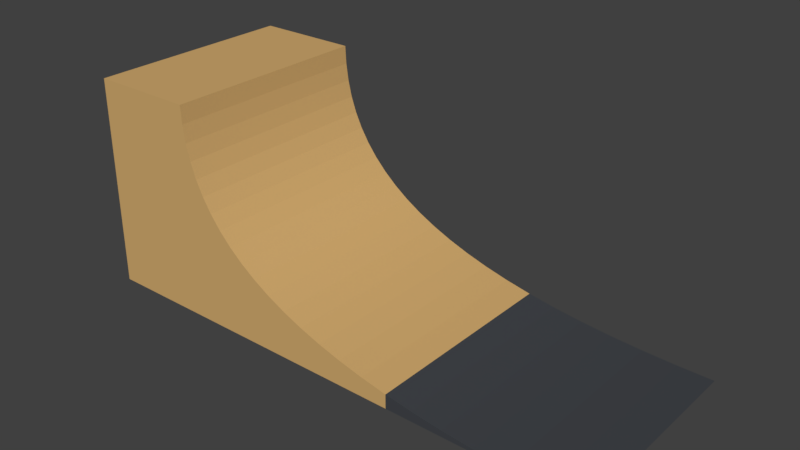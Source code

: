 # Source: SimpleRamp.blend  (saved by Blender 2.79.0; exported with 4.5.12 LTS)
import bpy
from mathutils import Matrix  # noqa: F401  (used for matrix-valued properties, if any)

bpy.ops.wm.read_factory_settings(use_empty=True)
scene = bpy.context.scene
scene.name = 'Scene'

# ---- collections
col_collection_1 = bpy.data.collections.new('Collection 1'); scene.collection.children.link(col_collection_1)

# ---- materials (node trees are filled in below, after node groups)
mat_rampsurface = bpy.data.materials.new('RampSurface')
mat_rampsurface.alpha_threshold = 0.0
mat_rampsurface.use_transparent_shadow = False
mat_rampsurface.diffuse_color = (0.05613, 0.06125, 0.07036, 1.0)
mat_rampsurface.roughness = 0.5
mat_wood = bpy.data.materials.new('Wood')
mat_wood.alpha_threshold = 0.0
mat_wood.use_transparent_shadow = False
mat_wood.diffuse_color = (0.6445, 0.4072, 0.159, 1.0)
mat_wood.roughness = 0.5

# ---- material node trees

# ---- world
world_world = bpy.data.worlds.new('World'); scene.world = world_world
world_world.color = (0.05088, 0.05088, 0.05088)
world_world.use_sun_shadow = False
world_world.sun_shadow_jitter_overblur = 0.0
world_world.cycles.sampling_method = 'MANUAL'

# ---- meshes
me_cunurbspath = bpy.data.meshes.new('CUNurbsPath')
me_cunurbspath.from_pydata([(-1.181, -1.0, 1.994), (-1.173, -1.0, 1.824), (-1.15, -1.0, 1.662), (-1.113, -1.0, 1.507), (-1.06, -1.0, 1.359), (-0.9916, -1.0, 1.219), (-0.9084, -1.0, 1.087), (-0.8101, -1.0, 0.9622), (-0.6967, -1.0, 0.845), (-0.5681, -1.0, 0.7353), (-0.4245, -1.0, 0.6333), (-0.2657, -1.0, 0.5387), (-0.09176, -1.0, 0.4518), (0.09728, -1.0, 0.3724), (0.3014, -1.0, 0.3006), (0.5207, -1.0, 0.2363), (0.7551, -1.0, 0.1796), (1.005, -1.0, 0.1304), (1.269, -1.0, 0.08883), (1.549, -1.0, 0.05481), (1.844, -1.0, 0.02834), (2.154, -1.0, 0.009437), (2.479, -1.0, -0.001905), (2.819, -1.0, -0.005686), (-1.181, 1.0, 1.994), (-1.173, 1.0, 1.824), (-1.15, 1.0, 1.662), (-1.113, 1.0, 1.507), (-1.06, 1.0, 1.359), (-0.9916, 1.0, 1.219), (-0.9084, 1.0, 1.087), (-0.8101, 1.0, 0.9622), (-0.6967, 1.0, 0.845), (-0.5681, 1.0, 0.7353), (-0.4245, 1.0, 0.6333), (-0.2657, 1.0, 0.5387), (-0.09176, 1.0, 0.4518), (0.09728, 1.0, 0.3724), (0.3014, 1.0, 0.3006), (0.5207, 1.0, 0.2363), (0.7551, 1.0, 0.1796), (1.005, 1.0, 0.1304), (1.269, 1.0, 0.08883), (1.549, 1.0, 0.05481), (1.844, 1.0, 0.02834), (2.154, 1.0, 0.009437), (2.479, 1.0, -0.001905), (2.819, 1.0, -0.005686), (-2.181, -1.0, 1.994), (-2.181, 1.0, 1.994), (-2.181, -1.0, -0.005686), (-2.181, 1.0, -0.005686), (1.005, -1.0, -0.005686), (1.005, 1.0, -0.005686)], [], [(1, 2, 26, 25), (16, 17, 41, 40), (9, 10, 34, 33), (2, 3, 27, 26), (17, 18, 42, 41), (10, 11, 35, 34), (3, 4, 28, 27), (18, 19, 43, 42), (11, 12, 36, 35), (4, 5, 29, 28), (19, 20, 44, 43), (12, 13, 37, 36), (5, 6, 30, 29), (20, 21, 45, 44), (13, 14, 38, 37), (6, 7, 31, 30), (21, 22, 46, 45), (14, 15, 39, 38), (7, 8, 32, 31), (22, 23, 47, 46), (0, 1, 25, 24), (15, 16, 40, 39), (8, 9, 33, 32), (0, 24, 49, 48), (49, 51, 50, 48), (0, 48, 50, 52, 17, 16, 15, 14, 13, 12, 11, 10, 9, 8, 7, 6, 5, 4, 3, 2, 1), (24, 25, 26, 27, 28, 29, 30, 31, 32, 33, 34, 35, 36, 37, 38, 39, 40, 41, 53, 51, 49), (52, 53, 47, 23), (17, 52, 23, 22, 21, 20, 19, 18), (53, 52, 50, 51), (53, 41, 42, 43, 44, 45, 46, 47)])
me_cunurbspath.polygons.foreach_set('material_index', [1, 1, 1, 1, 0, 1, 1, 0, 1, 1, 0, 1, 1, 0, 1, 1, 0, 1, 1, 0, 1, 1, 1, 1, 1, 1, 1, 0, 0, 1, 0])
me_cunurbspath.materials.append(mat_rampsurface)
me_cunurbspath.materials.append(mat_wood)
me_cunurbspath.use_remesh_preserve_volume = False
me_cunurbspath.use_remesh_preserve_attributes = False
me_cunurbspath.use_mirror_vertex_groups = False
me_cunurbspath.auto_texspace = False
me_cunurbspath.update()

# ---- objects
ob_nurbspath = bpy.data.objects.new('NurbsPath', me_cunurbspath)

# ---- transforms, parenting, visibility, modifiers, constraints
ob_nurbspath.location = (0.0, 0.0, 0.0)
ob_nurbspath.lineart.crease_threshold = 0.0

# ---- collection membership
col_collection_1.objects.link(ob_nurbspath)

# ---- scene / render settings (as saved in the file)
scene.frame_start = 1; scene.frame_end = 250; scene.frame_set(0)
scene.render.engine = 'BLENDER_EEVEE_NEXT'
scene.render.resolution_percentage = 50
scene.render.dither_intensity = 0.0
scene.cycles.use_denoising = False
scene.cycles.samples = 128
scene.cycles.sampling_pattern = 'TABULATED_SOBOL'
scene.cycles.use_adaptive_sampling = False
scene.cycles.use_light_tree = False
scene.cycles.blur_glossy = 0.0
scene.cycles.sample_clamp_indirect = 0.0
scene.view_settings.view_transform = 'Standard'
bpy.context.view_layer.update()

# ---- added for rendering (the .blend has no active camera and no usable light): camera, sun
cam_auto = bpy.data.cameras.new('AutoCamera')
cam_auto.lens = 50.0
cam_auto.sensor_width = 36.0
cam_auto.clip_end = 1000.0
ob_auto_camera = bpy.data.objects.new('AutoCamera', cam_auto)
scene.collection.objects.link(ob_auto_camera)
ob_auto_camera.location = (5.63441, -6.37801, 5.24632)
ob_auto_camera.rotation_euler = (1.09748, -7.21219e-08, 0.694738)
scene.camera = ob_auto_camera
light_auto_sun = bpy.data.lights.new('AutoSun', 'SUN')
light_auto_sun.energy = 3.0
light_auto_sun.angle = 0.0523599
ob_auto_sun = bpy.data.objects.new('AutoSun', light_auto_sun)
scene.collection.objects.link(ob_auto_sun)
ob_auto_sun.rotation_euler = (0.872665, 0.174533, 0.523599)
bpy.context.view_layer.update()
